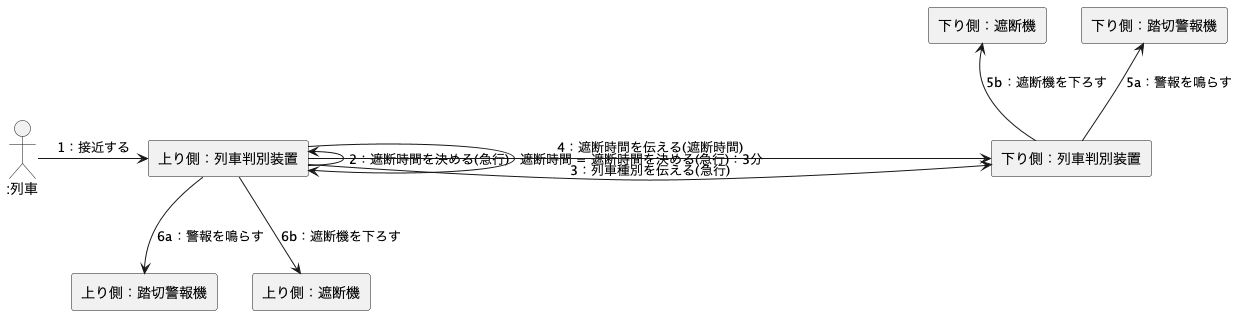

The diagram above was rendered by PlantUML. Its source (embedded in the PNG):
@startuml

actor ":列車" as Train

rectangle "上り側：列車判別装置" as UpDetector
rectangle "下り側：列車判別装置" as DownDetector
rectangle "上り側：踏切警報機" as UpAlarm
rectangle "上り側：遮断機" as UpGate
rectangle "下り側：遮断機" as DownGate
rectangle "下り側：踏切警報機" as DownAlarm

Train -right-> UpDetector : 1：接近する
UpDetector -up-> UpDetector : 2：遮断時間を決める(急行)
UpDetector <-up-- UpDetector : 遮断時間 = 遮断時間を決める(急行)：3分
UpDetector -right-> DownDetector : 3：列車種別を伝える(急行)
UpDetector -right-> DownDetector : 4：遮断時間を伝える(遮断時間)
DownDetector -up-> DownAlarm : 5a：警報を鳴らす
DownDetector -up-> DownGate : 5b：遮断機を下ろす
UpDetector -down-> UpAlarm : 6a：警報を鳴らす
UpDetector -down-> UpGate : 6b：遮断機を下ろす

@enduml